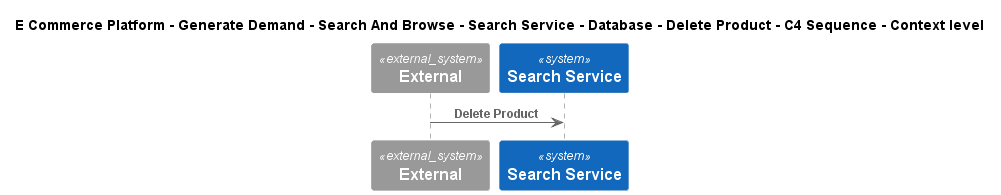

The diagram above was rendered by PlantUML. Its source (embedded in the PNG):
@startuml
!include ..\..\..\..\..\..\..\..\..\.c4s\C4_Sequence.puml
SHOW_FOOT_BOXES()

title E Commerce Platform - Generate Demand - Search And Browse - Search Service - Database - Delete Product - C4 Sequence - Context level

System_Ext(C4InterFlow.SoftwareSystems.ExternalSystem, "External", "")
System(ECommercePlatform.GenerateDemand.SearchAndBrowse.SoftwareSystems.SearchService, "Search Service", "")

Rel(C4InterFlow.SoftwareSystems.ExternalSystem, ECommercePlatform.GenerateDemand.SearchAndBrowse.SoftwareSystems.SearchService, "Delete Product")


@enduml